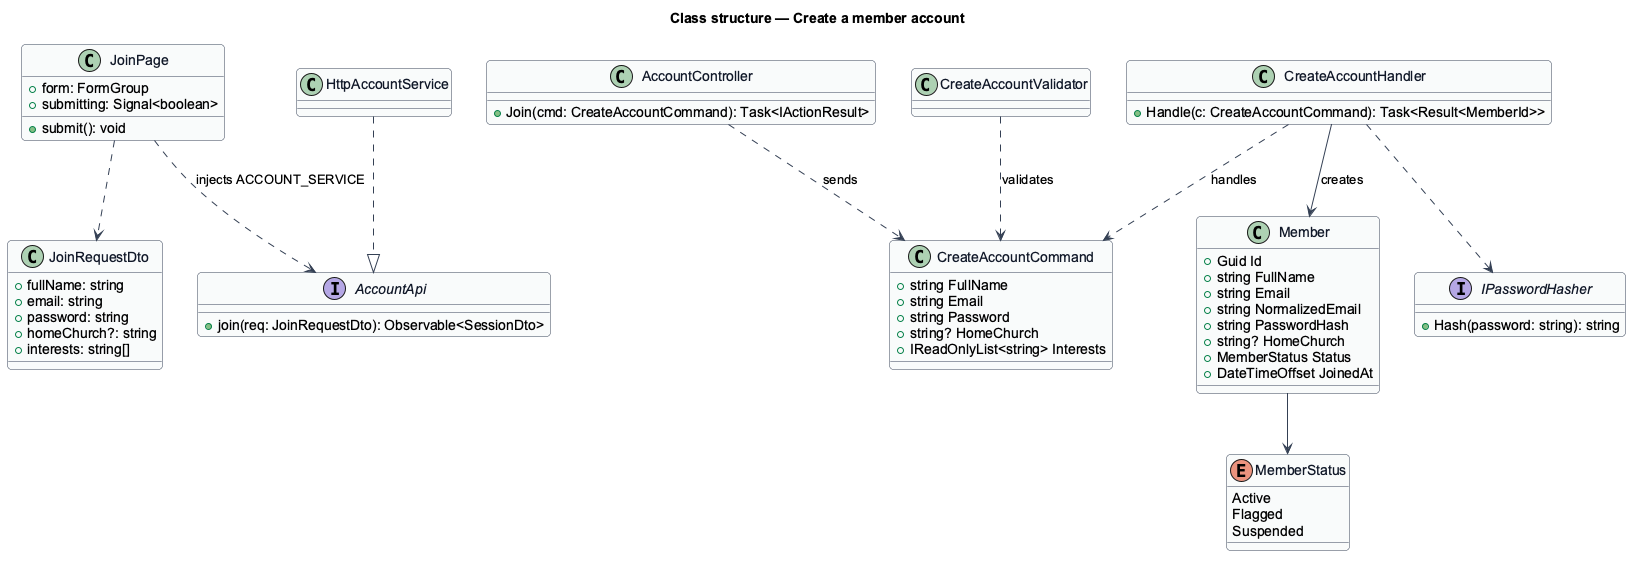

The diagram above was rendered by PlantUML. Its source (embedded in the PNG):
@startuml
skinparam backgroundColor #FFFFFF
skinparam shadowing false
skinparam roundcorner 8
skinparam defaultFontName Arial
skinparam ArrowColor #344054
skinparam class {
  BorderColor #344054
  FontColor #101828
  BackgroundColor #F9FAFB
}
title Class structure — Create a member account
class JoinPage {
  +form: FormGroup
  +submitting: Signal<boolean>
  +submit(): void
}
interface AccountApi {
  +join(req: JoinRequestDto): Observable<SessionDto>
}
class HttpAccountService
class JoinRequestDto {
  +fullName: string
  +email: string
  +password: string
  +homeChurch?: string
  +interests: string[]
}
class AccountController {
  +Join(cmd: CreateAccountCommand): Task<IActionResult>
}
class CreateAccountCommand {
  +string FullName
  +string Email
  +string Password
  +string? HomeChurch
  +IReadOnlyList<string> Interests
}
class CreateAccountValidator
class CreateAccountHandler {
  +Handle(c: CreateAccountCommand): Task<Result<MemberId>>
}
class Member {
  +Guid Id
  +string FullName
  +string Email
  +string NormalizedEmail
  +string PasswordHash
  +string? HomeChurch
  +MemberStatus Status
  +DateTimeOffset JoinedAt
}
enum MemberStatus {
  Active
  Flagged
  Suspended
}
interface IPasswordHasher {
  +Hash(password: string): string
}
HttpAccountService ..|> AccountApi
JoinPage ..> AccountApi : injects ACCOUNT_SERVICE
JoinPage ..> JoinRequestDto
AccountController ..> CreateAccountCommand : sends
CreateAccountValidator ..> CreateAccountCommand : validates
CreateAccountHandler ..> CreateAccountCommand : handles
CreateAccountHandler ..> IPasswordHasher
CreateAccountHandler --> Member : creates
Member --> MemberStatus
@enduml